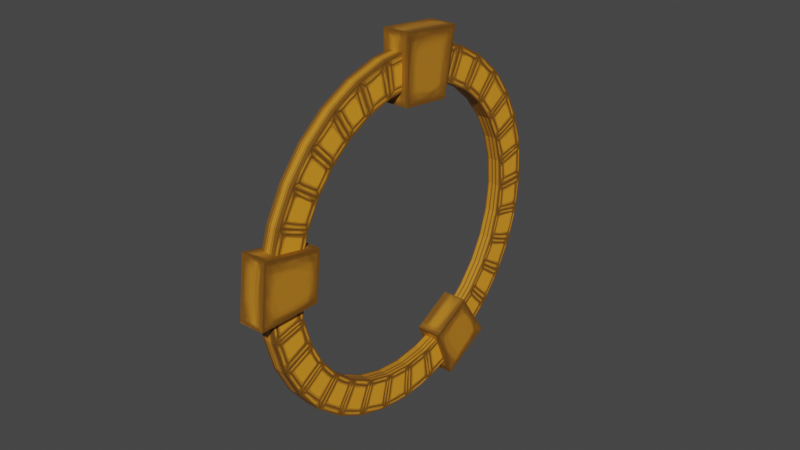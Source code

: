 # Source: krog.blend  (saved by Blender 3.4.6; exported with 4.5.12 LTS)
import bpy
from mathutils import Matrix  # noqa: F401  (used for matrix-valued properties, if any)

bpy.ops.wm.read_factory_settings(use_empty=True)
scene = bpy.context.scene
scene.name = 'Scene'

# ---- collections
col_collection = bpy.data.collections.new('Collection'); scene.collection.children.link(col_collection)

# ---- images (referenced by path relative to the original .blend; pixels are not part of the script)
import os
ASSET_DIR = os.environ.get("B2B_ASSET_DIR", "")  # directory of the original .blend (textures are referenced by path, not embedded)
HERE = os.path.dirname(os.path.abspath(__file__))  # packed textures are extracted next to this script under _unpacked/

def load_image(name, relpath, width, height, colorspace="sRGB"):
    """Load a texture the original file referenced (path relative to the .blend, or extracted next to this script)."""
    p = next((c for c in (os.path.join(HERE, relpath), os.path.join(ASSET_DIR, relpath)) if relpath and os.path.exists(c)), "")
    if p:
        img = bpy.data.images.load(p, check_existing=True)
        img.name = name
    else:  # same state as the original file: an image datablock whose file is absent (Cycles renders it pink)
        img = bpy.data.images.new(name, width, height)
        img.source = "FILE"
        img.filepath = "//" + (relpath or name)
    img.colorspace_settings.name = colorspace
    return img
img_untitled = load_image('Untitled', '_unpacked/Untitled.3de7924f.png', 1024, 1024, 'sRGB')

# ---- materials (node trees are filled in below, after node groups)
mat_material_001 = bpy.data.materials.new('Material.001')
mat_material_001.use_transparent_shadow = False

# ---- material node trees
mat_material_001.use_nodes = True; mat_material_001.node_tree.nodes.clear()
_N = mat_material_001.node_tree.nodes; _L = mat_material_001.node_tree.links
n0 = _N.new('ShaderNodeBsdfPrincipled'); n0.name = 'Principled BSDF'; n0.location = (10, 300)
n0.distribution = 'GGX'
n0.subsurface_method = 'RANDOM_WALK_SKIN'
n0.inputs[3].default_value = 1.45
n0.inputs[27].default_value = (0.0, 0.0, 0.0, 1.0)
n0.inputs[28].default_value = 1.0
n1 = _N.new('ShaderNodeOutputMaterial'); n1.name = 'Material Output'; n1.location = (300, 300)
n2 = _N.new('ShaderNodeTexImage'); n2.name = 'Image Texture'; n2.location = (-280, 280)
n2.image = img_untitled
_L.new(n0.outputs[0], n1.inputs[0])
_L.new(n2.outputs[0], n0.inputs[0])
n1.is_active_output = True

# ---- world
world_world = bpy.data.worlds.new('World'); scene.world = world_world
world_world.use_nodes = True; world_world.node_tree.nodes.clear()
_N = world_world.node_tree.nodes; _L = world_world.node_tree.links
n0 = _N.new('ShaderNodeOutputWorld'); n0.name = 'World Output'; n0.location = (300, 300)
n1 = _N.new('ShaderNodeBackground'); n1.name = 'Background'; n1.location = (10, 300)
n1.inputs[0].default_value = (0.05088, 0.05088, 0.05088, 1.0)
_L.new(n1.outputs[0], n0.inputs[0])
n0.is_active_output = True
world_world.color = (0.05088, 0.05088, 0.05088)
world_world.use_sun_shadow = False
world_world.sun_shadow_jitter_overblur = 0.0

# ---- meshes
me_cylinder_002 = bpy.data.meshes.new('Cylinder.002')
me_cylinder_002.from_pydata([(0.0, 0.8014, -1.0), (0.0, 0.8014, 1.0), (0.1564, 0.786, -1.0), (0.1564, 0.786, 1.0), (0.3067, 0.7404, -1.0), (0.3067, 0.7404, 1.0), (0.4453, 0.6664, -1.0), (0.4453, 0.6664, 1.0), (0.5667, 0.5667, -1.0), (0.5667, 0.5667, 1.0), (0.6664, 0.4453, -1.0), (0.6664, 0.4453, 1.0), (0.7404, 0.3067, -1.0), (0.7404, 0.3067, 1.0), (0.786, 0.1564, -1.0), (0.786, 0.1564, 1.0), (0.8014, 0.0, -1.0), (0.8014, 0.0, 1.0), (0.786, -0.1564, -1.0), (0.786, -0.1564, 1.0), (0.7404, -0.3067, -1.0), (0.7404, -0.3067, 1.0), (0.6664, -0.4453, -1.0), (0.6664, -0.4453, 1.0), (0.5667, -0.5667, -1.0), (0.5667, -0.5667, 1.0), (0.4453, -0.6664, -1.0), (0.4453, -0.6664, 1.0), (0.3067, -0.7404, -1.0), (0.3067, -0.7404, 1.0), (0.1564, -0.786, -1.0), (0.1564, -0.786, 1.0), (0.0, -0.8014, -1.0), (0.0, -0.8014, 1.0), (-0.1564, -0.786, -1.0), (-0.1564, -0.786, 1.0), (-0.3067, -0.7404, -1.0), (-0.3067, -0.7404, 1.0), (-0.4453, -0.6664, -1.0), (-0.4453, -0.6664, 1.0), (-0.5667, -0.5667, -1.0), (-0.5667, -0.5667, 1.0), (-0.6664, -0.4453, -1.0), (-0.6664, -0.4453, 1.0), (-0.7404, -0.3067, -1.0), (-0.7404, -0.3067, 1.0), (-0.786, -0.1564, -1.0), (-0.786, -0.1564, 1.0), (-0.8014, 0.0, -1.0), (-0.8014, 0.0, 1.0), (-0.786, 0.1564, -1.0), (-0.786, 0.1564, 1.0), (-0.7404, 0.3067, -1.0), (-0.7404, 0.3067, 1.0), (-0.6664, 0.4453, -1.0), (-0.6664, 0.4453, 1.0), (-0.5667, 0.5667, -1.0), (-0.5667, 0.5667, 1.0), (-0.4453, 0.6664, -1.0), (-0.4453, 0.6664, 1.0), (-0.3067, 0.7404, -1.0), (-0.3067, 0.7404, 1.0), (-0.1564, 0.786, -1.0), (-0.1564, 0.786, 1.0), (0.0, 1.0, -1.0), (0.1951, 0.9808, -1.0), (0.1951, 0.9808, 1.0), (0.0, 1.0, 1.0), (0.3827, 0.9239, -1.0), (0.3827, 0.9239, 1.0), (0.5556, 0.8315, -1.0), (0.5556, 0.8315, 1.0), (0.7071, 0.7071, -1.0), (0.7071, 0.7071, 1.0), (0.8315, 0.5556, -1.0), (0.8315, 0.5556, 1.0), (0.9239, 0.3827, -1.0), (0.9239, 0.3827, 1.0), (0.9808, 0.1951, -1.0), (0.9808, 0.1951, 1.0), (1.0, 0.0, -1.0), (1.0, 0.0, 1.0), (0.9808, -0.1951, -1.0), (0.9808, -0.1951, 1.0), (0.9239, -0.3827, -1.0), (0.9239, -0.3827, 1.0), (0.8315, -0.5556, -1.0), (0.8315, -0.5556, 1.0), (0.7071, -0.7071, -1.0), (0.7071, -0.7071, 1.0), (0.5556, -0.8315, -1.0), (0.5556, -0.8315, 1.0), (0.3827, -0.9239, -1.0), (0.3827, -0.9239, 1.0), (0.1951, -0.9808, -1.0), (0.1951, -0.9808, 1.0), (0.0, -1.0, -1.0), (0.0, -1.0, 1.0), (-0.1951, -0.9808, -1.0), (-0.1951, -0.9808, 1.0), (-0.3827, -0.9239, -1.0), (-0.3827, -0.9239, 1.0), (-0.5556, -0.8315, -1.0), (-0.5556, -0.8315, 1.0), (-0.7071, -0.7071, -1.0), (-0.7071, -0.7071, 1.0), (-0.8315, -0.5556, -1.0), (-0.8315, -0.5556, 1.0), (-0.9239, -0.3827, -1.0), (-0.9239, -0.3827, 1.0), (-0.9808, -0.1951, -1.0), (-0.9808, -0.1951, 1.0), (-1.0, 0.0, -1.0), (-1.0, 0.0, 1.0), (-0.9808, 0.1951, -1.0), (-0.9808, 0.1951, 1.0), (-0.9239, 0.3827, -1.0), (-0.9239, 0.3827, 1.0), (-0.8315, 0.5556, -1.0), (-0.8315, 0.5556, 1.0), (-0.7071, 0.7071, -1.0), (-0.7071, 0.7071, 1.0), (-0.5556, 0.8315, -1.0), (-0.5556, 0.8315, 1.0), (-0.3827, 0.9239, -1.0), (-0.3827, 0.9239, 1.0), (-0.1951, 0.9808, -1.0), (-0.1951, 0.9808, 1.0), (0.7071, -0.7071, 1.0), (0.7071, -0.7071, -1.0), (0.5556, -0.8315, -1.0), (0.5556, -0.8315, 1.0), (0.5667, -0.5667, -1.0), (0.4453, -0.6664, -1.0), (0.4453, -0.6664, 1.0), (0.5667, -0.5667, 1.0), (0.8037, -0.717, 1.698), (0.8037, -0.717, -1.698), (0.5464, -0.9282, -1.698), (0.5464, -0.9282, 1.698), (0.5653, -0.4786, -1.698), (0.3591, -0.6478, -1.698), (0.3591, -0.6478, 1.698), (0.5653, -0.4786, 1.698), (-0.7012, -0.2111, -1.8), (-0.7012, -0.2111, 1.8), (-0.7289, 0.07029, -1.8), (-0.7289, 0.07029, 1.8), (-1.052, -0.2809, -1.8), (-1.052, -0.2809, 1.8), (-1.086, 0.07029, -1.8), (-1.086, 0.07029, 1.8), (0.07759, 0.7214, -1.883), (0.07759, 0.7214, 1.883), (-0.2168, 0.6924, -1.883), (-0.2168, 0.6924, 1.883), (0.07759, 1.095, -1.883), (0.07759, 1.095, 1.883), (-0.2898, 1.059, -1.883), (-0.2898, 1.059, 1.883), (0.3827, -0.9239, -1.0), (0.1951, -0.9808, -1.0), (0.0, -1.0, -1.0), (-0.1951, -0.9808, -1.0), (-0.3827, -0.9239, -1.0), (0.3067, -0.7404, -1.0), (0.1564, -0.786, -1.0), (0.0, -0.8014, -1.0), (-0.1564, -0.786, -1.0), (-0.3067, -0.7404, -1.0)], [], [(64, 67, 66, 65), (65, 66, 69, 68), (68, 69, 71, 70), (70, 71, 73, 72), (72, 73, 75, 74), (74, 75, 77, 76), (76, 77, 79, 78), (78, 79, 81, 80), (80, 81, 83, 82), (82, 83, 85, 84), (84, 85, 87, 86), (86, 87, 89, 88), (90, 91, 93, 92), (92, 93, 95, 94), (94, 95, 97, 96), (96, 97, 99, 98), (98, 99, 101, 100), (100, 101, 103, 102), (102, 103, 105, 104), (104, 105, 107, 106), (106, 107, 109, 108), (108, 109, 111, 110), (110, 111, 113, 112), (112, 113, 115, 114), (114, 115, 117, 116), (116, 117, 119, 118), (118, 119, 121, 120), (120, 121, 123, 122), (122, 123, 125, 124), (124, 125, 127, 126), (126, 127, 67, 64), (2, 0, 64, 65), (1, 3, 66, 67), (4, 2, 65, 68), (3, 5, 69, 66), (6, 4, 68, 70), (5, 7, 71, 69), (8, 6, 70, 72), (7, 9, 73, 71), (10, 8, 72, 74), (9, 11, 75, 73), (12, 10, 74, 76), (11, 13, 77, 75), (14, 12, 76, 78), (13, 15, 79, 77), (16, 14, 78, 80), (15, 17, 81, 79), (18, 16, 80, 82), (17, 19, 83, 81), (20, 18, 82, 84), (19, 21, 85, 83), (22, 20, 84, 86), (21, 23, 87, 85), (24, 22, 86, 88), (23, 25, 89, 87), (28, 26, 90, 92), (27, 29, 93, 91), (29, 31, 95, 93), (31, 33, 97, 95), (33, 35, 99, 97), (35, 37, 101, 99), (38, 36, 100, 102), (37, 39, 103, 101), (40, 38, 102, 104), (39, 41, 105, 103), (42, 40, 104, 106), (41, 43, 107, 105), (44, 42, 106, 108), (43, 45, 109, 107), (46, 44, 108, 110), (45, 47, 111, 109), (48, 46, 110, 112), (47, 49, 113, 111), (50, 48, 112, 114), (49, 51, 115, 113), (52, 50, 114, 116), (51, 53, 117, 115), (54, 52, 116, 118), (53, 55, 119, 117), (56, 54, 118, 120), (55, 57, 121, 119), (58, 56, 120, 122), (57, 59, 123, 121), (60, 58, 122, 124), (59, 61, 125, 123), (62, 60, 124, 126), (61, 63, 127, 125), (0, 62, 126, 64), (63, 1, 67, 127), (10, 12, 13, 11), (12, 14, 15, 13), (14, 16, 17, 15), (16, 18, 19, 17), (18, 20, 21, 19), (20, 22, 23, 21), (22, 24, 25, 23), (8, 10, 11, 9), (6, 8, 9, 7), (4, 6, 7, 5), (2, 4, 5, 3), (0, 2, 3, 1), (62, 0, 1, 63), (60, 62, 63, 61), (58, 60, 61, 59), (56, 58, 59, 57), (54, 56, 57, 55), (52, 54, 55, 53), (50, 52, 53, 51), (48, 50, 51, 49), (46, 48, 49, 47), (44, 46, 47, 45), (42, 44, 45, 43), (40, 42, 43, 41), (38, 40, 41, 39), (36, 38, 39, 37), (34, 36, 37, 35), (32, 34, 35, 33), (26, 28, 29, 27), (28, 30, 31, 29), (30, 32, 33, 31), (129, 128, 131, 130), (133, 132, 129, 130), (135, 134, 131, 128), (132, 133, 134, 135), (137, 136, 139, 138), (141, 140, 137, 138), (143, 142, 139, 136), (140, 141, 142, 143), (148, 149, 151, 150), (146, 144, 148, 150), (145, 147, 151, 149), (144, 146, 147, 145), (158, 159, 157, 156), (152, 154, 158, 156), (155, 153, 157, 159), (154, 152, 153, 155), (157, 153, 152, 156), (159, 158, 154, 155), (151, 147, 146, 150), (149, 148, 144, 145), (139, 142, 141, 138), (136, 137, 140, 143), (166, 165, 160, 161), (167, 166, 161, 162), (168, 167, 162, 163), (169, 168, 163, 164)])
_uv = me_cylinder_002.uv_layers.new(name='UVMap')
_uv.uv.foreach_set('vector', [0.8942, 0.6237, 0.9976, 0.6237, 0.9976, 0.6547, 0.8942, 0.6547, 0.8942, 0.6547, 0.9976, 0.6547, 0.9976, 0.6857, 0.8942, 0.6857, 0.8942, 0.6857, 0.9976, 0.6857, 0.9976, 0.7168, 0.8942, 0.7168, 0.8942, 0.7168, 0.9976, 0.7168, 0.9976, 0.7478, 0.8942, 0.7478, 0.8942, 0.7478, 0.9976, 0.7478, 0.9976, 0.7788, 0.8942, 0.7788, 0.8942, 0.7788, 0.9976, 0.7788, 0.9976, 0.8098, 0.8942, 0.8098, 0.8942, 0.8098, 0.9976, 0.8098, 0.9976, 0.8408, 0.8942, 0.8408, 0.8942, 0.8408, 0.9976, 0.8408, 0.9976, 0.8719, 0.8942, 0.8719, 0.8942, 0.8719, 0.9976, 0.8719, 0.9976, 0.9029, 0.8942, 0.9029, 0.8942, 0.9029, 0.9976, 0.9029, 0.9976, 0.9339, 0.8942, 0.9339, 0.8942, 0.9339, 0.9976, 0.9339, 0.9976, 0.9649, 0.8942, 0.9649, 0.8942, 0.9649, 0.9976, 0.9649, 0.9976, 0.996, 0.8942, 0.996, 0.8942, 0.03431, 0.9976, 0.03431, 0.9976, 0.06533, 0.8942, 0.06533, 0.8942, 0.06533, 0.9976, 0.06533, 0.9976, 0.09635, 0.8942, 0.09635, 0.8942, 0.09635, 0.9976, 0.09635, 0.9976, 0.1274, 0.8942, 0.1274, 0.8942, 0.1274, 0.9976, 0.1274, 0.9976, 0.1584, 0.8942, 0.1584, 0.8942, 0.1584, 0.9976, 0.1584, 0.9976, 0.1894, 0.8942, 0.1894, 0.8942, 0.1894, 0.9976, 0.1894, 0.9976, 0.2204, 0.8942, 0.2204, 0.8942, 0.2204, 0.9976, 0.2204, 0.9976, 0.2515, 0.8942, 0.2515, 0.8942, 0.2515, 0.9976, 0.2515, 0.9976, 0.2825, 0.8942, 0.2825, 0.8942, 0.2825, 0.9976, 0.2825, 0.9976, 0.3135, 0.8942, 0.3135, 0.8942, 0.3135, 0.9976, 0.3135, 0.9976, 0.3445, 0.8942, 0.3445, 0.8942, 0.3445, 0.9976, 0.3445, 0.9976, 0.3755, 0.8942, 0.3755, 0.8942, 0.3755, 0.9976, 0.3755, 0.9976, 0.4066, 0.8942, 0.4066, 0.8942, 0.4066, 0.9976, 0.4066, 0.9976, 0.4376, 0.8942, 0.4376, 0.8942, 0.4376, 0.9976, 0.4376, 0.9976, 0.4686, 0.8942, 0.4686, 0.8942, 0.4686, 0.9976, 0.4686, 0.9976, 0.4996, 0.8942, 0.4996, 0.8942, 0.4996, 0.9976, 0.4996, 0.9976, 0.5306, 0.8942, 0.5306, 0.8942, 0.5306, 0.9976, 0.5306, 0.9976, 0.5617, 0.8942, 0.5617, 0.8942, 0.5617, 0.9976, 0.5617, 0.9976, 0.5927, 0.8942, 0.5927, 0.8942, 0.5927, 0.9976, 0.5927, 0.9976, 0.6237, 0.8942, 0.6237, 0.3117, 0.6323, 0.3652, 0.6476, 0.3525, 0.7168, 0.2858, 0.6977, 0.4761, 0.6458, 0.5291, 0.6288, 0.5571, 0.6934, 0.4909, 0.7146, 0.2622, 0.6069, 0.3117, 0.6323, 0.2858, 0.6977, 0.2241, 0.6659, 0.5291, 0.6288, 0.5778, 0.6018, 0.6178, 0.6597, 0.5571, 0.6934, 0.2187, 0.5722, 0.2622, 0.6069, 0.2241, 0.6659, 0.1698, 0.6227, 0.5778, 0.6018, 0.6203, 0.5658, 0.6709, 0.6148, 0.6178, 0.6597, 0.1828, 0.5298, 0.2187, 0.5722, 0.1698, 0.6227, 0.1249, 0.5697, 0.6203, 0.5658, 0.655, 0.5222, 0.7141, 0.5604, 0.6709, 0.6148, 0.1558, 0.4811, 0.1828, 0.5298, 0.1249, 0.5697, 0.09126, 0.509, 0.655, 0.5222, 0.6804, 0.4727, 0.7459, 0.4986, 0.7141, 0.5604, 0.1388, 0.4282, 0.1558, 0.4811, 0.09126, 0.509, 0.07009, 0.4429, 0.6804, 0.4727, 0.6958, 0.4191, 0.765, 0.4318, 0.7459, 0.4986, 0.1325, 0.3729, 0.1388, 0.4282, 0.07009, 0.4429, 0.06223, 0.374, 0.6958, 0.4191, 0.7003, 0.3636, 0.7707, 0.3625, 0.765, 0.4318, 0.1371, 0.3175, 0.1325, 0.3729, 0.06223, 0.374, 0.06797, 0.3048, 0.7003, 0.3636, 0.694, 0.3083, 0.7628, 0.2935, 0.7707, 0.3625, 0.1524, 0.264, 0.1371, 0.3175, 0.06797, 0.3048, 0.08709, 0.2381, 0.694, 0.3083, 0.677, 0.2553, 0.7416, 0.2273, 0.7628, 0.2935, 0.1779, 0.2146, 0.1524, 0.264, 0.08709, 0.2381, 0.1189, 0.1764, 0.677, 0.2553, 0.65, 0.2066, 0.7079, 0.1666, 0.7416, 0.2273, 0.2125, 0.171, 0.1779, 0.2146, 0.1189, 0.1764, 0.1621, 0.1221, 0.65, 0.2066, 0.614, 0.1641, 0.663, 0.1136, 0.7079, 0.1666, 0.255, 0.1351, 0.2125, 0.171, 0.1621, 0.1221, 0.215, 0.07723, 0.614, 0.1641, 0.5704, 0.1295, 0.6086, 0.07033, 0.663, 0.1136, 0.3566, 0.09114, 0.3036, 0.1081, 0.2757, 0.04358, 0.3418, 0.02241, 0.5209, 0.104, 0.4673, 0.08866, 0.48, 0.01942, 0.5468, 0.03855, 0.4673, 0.08866, 0.4118, 0.08407, 0.4107, 0.0137, 0.48, 0.01942, 0.4118, 0.08407, 0.3565, 0.0904, 0.3417, 0.0216, 0.4107, 0.0137, 0.3565, 0.0904, 0.3035, 0.1074, 0.2755, 0.04281, 0.3417, 0.0216, 0.3035, 0.1074, 0.2548, 0.1344, 0.2148, 0.07652, 0.2755, 0.04281, 0.6137, 0.1648, 0.5702, 0.1302, 0.6084, 0.07118, 0.6627, 0.1144, 0.2548, 0.1344, 0.2123, 0.1704, 0.1618, 0.1214, 0.2148, 0.07652, 0.6497, 0.2073, 0.6137, 0.1648, 0.6627, 0.1144, 0.7075, 0.1673, 0.2123, 0.1704, 0.1777, 0.214, 0.1185, 0.1758, 0.1618, 0.1214, 0.6767, 0.2559, 0.6497, 0.2073, 0.7075, 0.1673, 0.7412, 0.228, 0.1777, 0.214, 0.1522, 0.2635, 0.08675, 0.2376, 0.1185, 0.1758, 0.6936, 0.3089, 0.6767, 0.2559, 0.7412, 0.228, 0.7623, 0.2941, 0.1522, 0.2635, 0.1369, 0.3171, 0.06763, 0.3044, 0.08675, 0.2376, 0.6999, 0.3642, 0.6936, 0.3089, 0.7623, 0.2941, 0.7702, 0.3631, 0.1369, 0.3171, 0.1323, 0.3726, 0.0619, 0.3737, 0.06763, 0.3044, 0.6953, 0.4196, 0.6999, 0.3642, 0.7702, 0.3631, 0.7645, 0.4323, 0.1323, 0.3726, 0.1386, 0.4279, 0.0698, 0.4427, 0.0619, 0.3737, 0.68, 0.4731, 0.6953, 0.4196, 0.7645, 0.4323, 0.7453, 0.499, 0.1386, 0.4279, 0.1556, 0.4809, 0.09101, 0.5089, 0.0698, 0.4427, 0.6545, 0.5225, 0.68, 0.4731, 0.7453, 0.499, 0.7136, 0.5607, 0.1556, 0.4809, 0.1826, 0.5296, 0.1247, 0.5696, 0.09101, 0.5089, 0.6199, 0.5661, 0.6545, 0.5225, 0.7136, 0.5607, 0.6704, 0.615, 0.1826, 0.5296, 0.2186, 0.5721, 0.1696, 0.6226, 0.1247, 0.5696, 0.5775, 0.602, 0.6199, 0.5661, 0.6704, 0.615, 0.6174, 0.6598, 0.2186, 0.5721, 0.2622, 0.6068, 0.224, 0.6659, 0.1696, 0.6226, 0.5288, 0.629, 0.5775, 0.602, 0.6174, 0.6598, 0.5567, 0.6935, 0.2622, 0.6068, 0.3117, 0.6322, 0.2858, 0.6977, 0.224, 0.6659, 0.4758, 0.6459, 0.5288, 0.629, 0.5567, 0.6935, 0.4906, 0.7147, 0.3117, 0.6322, 0.3653, 0.6476, 0.3526, 0.7168, 0.2858, 0.6977, 0.4206, 0.6522, 0.4758, 0.6459, 0.4906, 0.7147, 0.4217, 0.7225, 0.3653, 0.6476, 0.4208, 0.6521, 0.4219, 0.7225, 0.3526, 0.7168, 0.3652, 0.6476, 0.4206, 0.6522, 0.4217, 0.7225, 0.3525, 0.7168, 0.4208, 0.6521, 0.4761, 0.6458, 0.4909, 0.7146, 0.4219, 0.7225, 0.7857, 0.2553, 0.7857, 0.2244, 0.8749, 0.2244, 0.8749, 0.2553, 0.7857, 0.2244, 0.7857, 0.1935, 0.8749, 0.1935, 0.8749, 0.2244, 0.7857, 0.1935, 0.7857, 0.1627, 0.8749, 0.1627, 0.8749, 0.1935, 0.7857, 0.1627, 0.7857, 0.1318, 0.8749, 0.1318, 0.8749, 0.1627, 0.7857, 0.1318, 0.7857, 0.101, 0.8749, 0.101, 0.8749, 0.1318, 0.7857, 0.101, 0.7857, 0.07012, 0.8749, 0.07012, 0.8749, 0.101, 0.7857, 0.07012, 0.7857, 0.03927, 0.8749, 0.03927, 0.8749, 0.07012, 0.7857, 0.2861, 0.7857, 0.2553, 0.8749, 0.2553, 0.8749, 0.2861, 0.7857, 0.317, 0.7857, 0.2861, 0.8749, 0.2861, 0.8749, 0.317, 0.7857, 0.3478, 0.7857, 0.317, 0.8749, 0.317, 0.8749, 0.3478, 0.7857, 0.3787, 0.7857, 0.3478, 0.8749, 0.3478, 0.8749, 0.3787, 0.7857, 0.4095, 0.7857, 0.3787, 0.8749, 0.3787, 0.8749, 0.4095, 0.7857, 0.4404, 0.7857, 0.4095, 0.8749, 0.4095, 0.8749, 0.4404, 0.7857, 0.4713, 0.7857, 0.4404, 0.8749, 0.4404, 0.8749, 0.4713, 0.7857, 0.5021, 0.7857, 0.4713, 0.8749, 0.4713, 0.8749, 0.5021, 0.7857, 0.533, 0.7857, 0.5021, 0.8749, 0.5021, 0.8749, 0.533, 0.7857, 0.5638, 0.7857, 0.533, 0.8749, 0.533, 0.8749, 0.5638, 0.7857, 0.5947, 0.7857, 0.5638, 0.8749, 0.5638, 0.8749, 0.5947, 0.7857, 0.6255, 0.7857, 0.5947, 0.8749, 0.5947, 0.8749, 0.6255, 0.7857, 0.6564, 0.7857, 0.6255, 0.8749, 0.6255, 0.8749, 0.6564, 0.7857, 0.6872, 0.7857, 0.6564, 0.8749, 0.6564, 0.8749, 0.6872, 0.7857, 0.7181, 0.7857, 0.6872, 0.8749, 0.6872, 0.8749, 0.7181, 0.7857, 0.749, 0.7857, 0.7181, 0.8749, 0.7181, 0.8749, 0.749, 0.7857, 0.7798, 0.7857, 0.749, 0.8749, 0.749, 0.8749, 0.7798, 0.7857, 0.8107, 0.7857, 0.7798, 0.8749, 0.7798, 0.8749, 0.8107, 0.7857, 0.8415, 0.7857, 0.8107, 0.8749, 0.8107, 0.8749, 0.8415, 0.7857, 0.8724, 0.7857, 0.8415, 0.8749, 0.8415, 0.8749, 0.8724, 0.7857, 0.9032, 0.7857, 0.8724, 0.8749, 0.8724, 0.8749, 0.9032, 0.7857, 0.9958, 0.7857, 0.9649, 0.8749, 0.9649, 0.8749, 0.9958, 0.7857, 0.9649, 0.7857, 0.9341, 0.8749, 0.9341, 0.8749, 0.9649, 0.7857, 0.9341, 0.7857, 0.9032, 0.8749, 0.9032, 0.8749, 0.9341, 0.8939, 0.002551, 0.9973, 0.002564, 0.9973, 0.03358, 0.8939, 0.03357, 0.3036, 0.1081, 0.255, 0.1351, 0.215, 0.07723, 0.2757, 0.04358, 0.5704, 0.1295, 0.5209, 0.104, 0.5468, 0.03855, 0.6086, 0.07033, 0.8749, 0.006786, 0.8749, 0.03764, 0.7857, 0.03777, 0.7857, 0.006918, 0.05337, 0.7144, 0.05337, 0.7419, 0.006664, 0.7419, 0.006664, 0.7144, 0.0113, 0.6673, 0.04873, 0.6673, 0.05337, 0.7144, 0.006664, 0.7144, 0.1144, 0.672, 0.1144, 0.7096, 0.06712, 0.7143, 0.06712, 0.6674, 0.04873, 0.6673, 0.0113, 0.6673, 0.0113, 0.6405, 0.04873, 0.6405, 0.05391, 0.829, 0.05391, 0.8681, 0.007204, 0.8681, 0.007204, 0.829, 0.01184, 0.782, 0.04927, 0.782, 0.05391, 0.829, 0.007204, 0.829, 0.1085, 0.795, 0.1085, 0.8326, 0.0612, 0.8373, 0.0612, 0.7903, 0.04927, 0.782, 0.01184, 0.782, 0.01184, 0.7546, 0.04927, 0.7546, 0.05557, 0.9516, 0.05557, 0.994, 0.008867, 0.994, 0.008867, 0.9516, 0.0135, 0.9046, 0.05093, 0.9046, 0.05557, 0.9516, 0.008867, 0.9516, 0.1108, 0.9167, 0.1108, 0.9544, 0.06348, 0.959, 0.06348, 0.9121, 0.05093, 0.9046, 0.0135, 0.9046, 0.0135, 0.8759, 0.05093, 0.8759, 0.06348, 0.959, 0.1108, 0.9586, 0.1577, 0.9944, 0.1104, 0.9948, 0.06348, 0.911, 0.1104, 0.8816, 0.1577, 0.8819, 0.1108, 0.9113, 0.0612, 0.8379, 0.1085, 0.8375, 0.1554, 0.8712, 0.1081, 0.8715, 0.0612, 0.7901, 0.1081, 0.7581, 0.1554, 0.7584, 0.1085, 0.7904, 0.06712, 0.7146, 0.1144, 0.7143, 0.1614, 0.7446, 0.1141, 0.7449, 0.06712, 0.6668, 0.1141, 0.638, 0.1614, 0.6383, 0.1144, 0.6671, 0.4119, 0.08484, 0.3566, 0.09114, 0.3418, 0.02241, 0.4108, 0.01455, 0.4673, 0.08944, 0.4119, 0.08484, 0.4108, 0.01455, 0.4799, 0.02029, 0.5208, 0.1048, 0.4673, 0.08944, 0.4799, 0.02029, 0.5467, 0.03941, 0.5702, 0.1302, 0.5208, 0.1048, 0.5467, 0.03941, 0.6084, 0.07118])
me_cylinder_002.materials.append(mat_material_001)
me_cylinder_002.update()

# ---- objects
ob_krog3 = bpy.data.objects.new('KROG3', me_cylinder_002)

# ---- transforms, parenting, visibility, modifiers, constraints
ob_krog3.location = (-0.006676, 0.02165, 0.1184)
ob_krog3.rotation_euler = (1.569, 0.2114, 1.572)
ob_krog3.scale = (14.54, 14.54, 0.5869)

# ---- collection membership
col_collection.objects.link(ob_krog3)

# ---- scene / render settings (as saved in the file)
scene.frame_start = 1; scene.frame_end = 250; scene.frame_set(1)
scene.render.engine = 'BLENDER_EEVEE_NEXT'
scene.cycles.sampling_pattern = 'TABULATED_SOBOL'
scene.cycles.use_light_tree = False
scene.view_settings.view_transform = 'Filmic'
bpy.context.view_layer.update()

# ---- added for rendering (the .blend has no active camera and no usable light): camera, sun
cam_auto = bpy.data.cameras.new('AutoCamera')
cam_auto.lens = 50.0
cam_auto.sensor_width = 36.0
cam_auto.clip_end = 1000.0
ob_auto_camera = bpy.data.objects.new('AutoCamera', cam_auto)
scene.collection.objects.link(ob_auto_camera)
ob_auto_camera.location = (47.2785, -57.1896, 38.7562)
ob_auto_camera.rotation_euler = (1.09748, -7.21219e-08, 0.694738)
scene.camera = ob_auto_camera
light_auto_sun = bpy.data.lights.new('AutoSun', 'SUN')
light_auto_sun.energy = 3.0
light_auto_sun.angle = 0.0523599
ob_auto_sun = bpy.data.objects.new('AutoSun', light_auto_sun)
scene.collection.objects.link(ob_auto_sun)
ob_auto_sun.rotation_euler = (0.872665, 0.174533, 0.523599)
bpy.context.view_layer.update()

